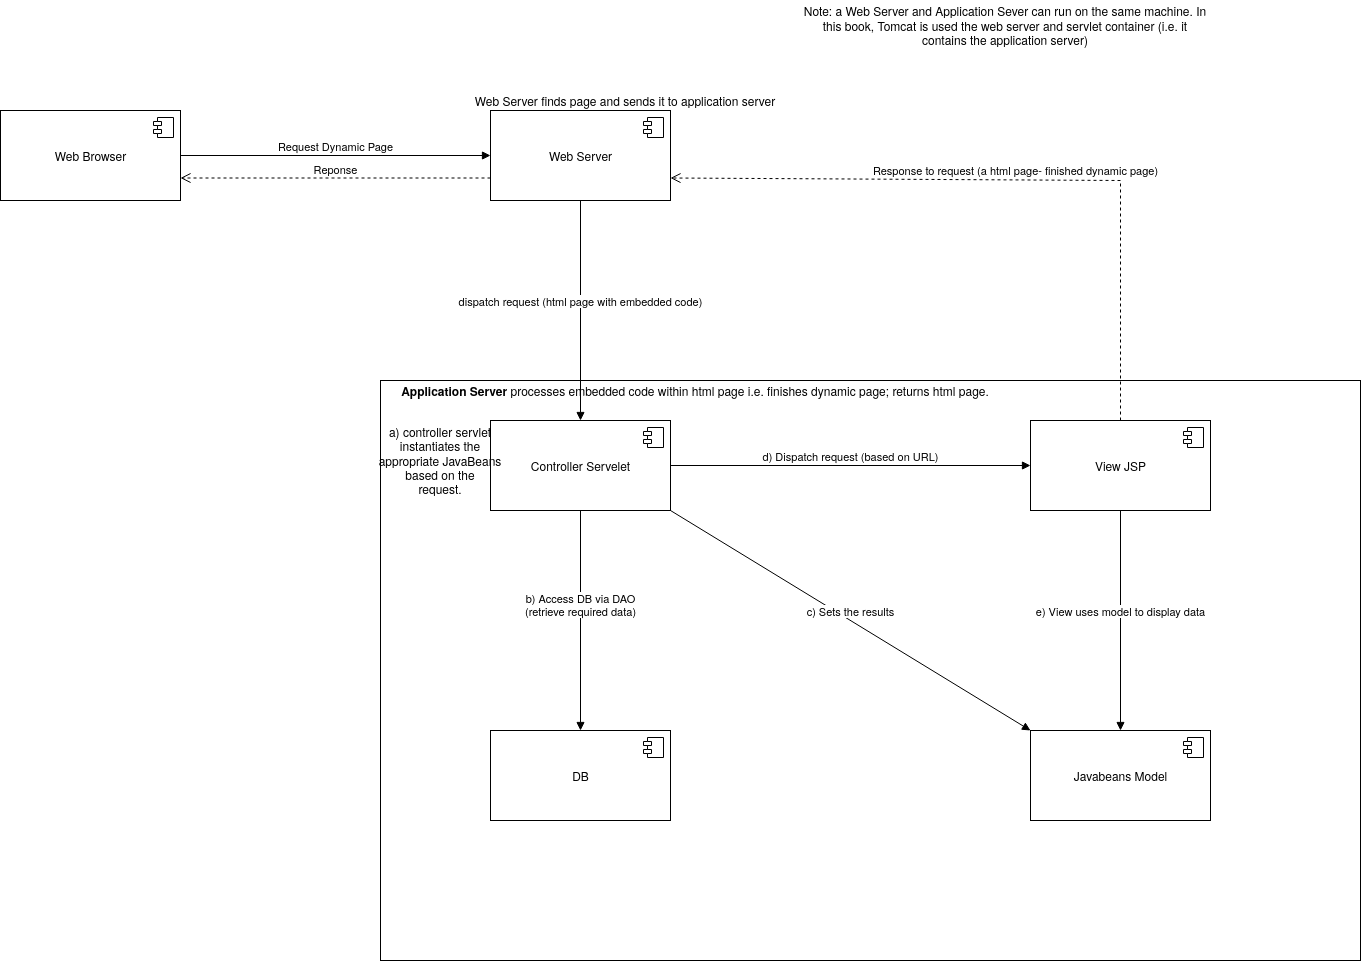

The diagram above was exported from draw.io. Its source (the exported page's mxGraphModel, read from the mxfile embedded in the PNG):
<mxGraphModel dx="1422" dy="753" grid="1" gridSize="10" guides="1" tooltips="1" connect="1" arrows="1" fold="1" page="1" pageScale="1" pageWidth="850" pageHeight="1100" math="0" shadow="0">
  <root>
    <mxCell id="0" />
    <mxCell id="1" parent="0" />
    <mxCell id="iaql_fF7bs1L2pMY6-EO-9" value="" style="rounded=0;whiteSpace=wrap;html=1;" parent="1" vertex="1">
      <mxGeometry x="480" y="390" width="980" height="580" as="geometry" />
    </mxCell>
    <mxCell id="iaql_fF7bs1L2pMY6-EO-1" value="Web Browser " style="html=1;dropTarget=0;" parent="1" vertex="1">
      <mxGeometry x="100" y="120" width="180" height="90" as="geometry" />
    </mxCell>
    <mxCell id="iaql_fF7bs1L2pMY6-EO-2" value="" style="shape=module;jettyWidth=8;jettyHeight=4;" parent="iaql_fF7bs1L2pMY6-EO-1" vertex="1">
      <mxGeometry x="1" width="20" height="20" relative="1" as="geometry">
        <mxPoint x="-27" y="7" as="offset" />
      </mxGeometry>
    </mxCell>
    <mxCell id="iaql_fF7bs1L2pMY6-EO-3" value="Web Server" style="html=1;dropTarget=0;" parent="1" vertex="1">
      <mxGeometry x="590" y="120" width="180" height="90" as="geometry" />
    </mxCell>
    <mxCell id="iaql_fF7bs1L2pMY6-EO-4" value="" style="shape=module;jettyWidth=8;jettyHeight=4;" parent="iaql_fF7bs1L2pMY6-EO-3" vertex="1">
      <mxGeometry x="1" width="20" height="20" relative="1" as="geometry">
        <mxPoint x="-27" y="7" as="offset" />
      </mxGeometry>
    </mxCell>
    <mxCell id="iaql_fF7bs1L2pMY6-EO-5" value="Web Server finds page and sends it to application server" style="text;html=1;strokeColor=none;fillColor=none;align=center;verticalAlign=middle;whiteSpace=wrap;rounded=0;" parent="1" vertex="1">
      <mxGeometry x="560" y="100" width="330" height="20" as="geometry" />
    </mxCell>
    <mxCell id="iaql_fF7bs1L2pMY6-EO-6" value="Request Dynamic Page" style="html=1;verticalAlign=bottom;endArrow=block;exitX=1;exitY=0.5;exitDx=0;exitDy=0;entryX=0;entryY=0.5;entryDx=0;entryDy=0;" parent="1" source="iaql_fF7bs1L2pMY6-EO-1" target="iaql_fF7bs1L2pMY6-EO-3" edge="1">
      <mxGeometry width="80" relative="1" as="geometry">
        <mxPoint x="380" y="390" as="sourcePoint" />
        <mxPoint x="460" y="390" as="targetPoint" />
      </mxGeometry>
    </mxCell>
    <mxCell id="iaql_fF7bs1L2pMY6-EO-7" value="dispatch request (html page with embedded code)" style="html=1;verticalAlign=bottom;endArrow=block;exitX=0.5;exitY=1;exitDx=0;exitDy=0;entryX=0.5;entryY=0;entryDx=0;entryDy=0;" parent="1" source="iaql_fF7bs1L2pMY6-EO-3" target="iaql_fF7bs1L2pMY6-EO-11" edge="1">
      <mxGeometry width="80" relative="1" as="geometry">
        <mxPoint x="380" y="390" as="sourcePoint" />
        <mxPoint x="680" y="400" as="targetPoint" />
      </mxGeometry>
    </mxCell>
    <mxCell id="iaql_fF7bs1L2pMY6-EO-10" value="&lt;b&gt;Application Server&lt;/b&gt; processes embedded code within html page i.e. finishes dynamic page; returns html page." style="text;html=1;strokeColor=none;fillColor=none;align=center;verticalAlign=middle;whiteSpace=wrap;rounded=0;" parent="1" vertex="1">
      <mxGeometry x="470" y="390" width="650" height="20" as="geometry" />
    </mxCell>
    <mxCell id="iaql_fF7bs1L2pMY6-EO-11" value="Controller Servelet" style="html=1;dropTarget=0;" parent="1" vertex="1">
      <mxGeometry x="590" y="430" width="180" height="90" as="geometry" />
    </mxCell>
    <mxCell id="iaql_fF7bs1L2pMY6-EO-12" value="" style="shape=module;jettyWidth=8;jettyHeight=4;" parent="iaql_fF7bs1L2pMY6-EO-11" vertex="1">
      <mxGeometry x="1" width="20" height="20" relative="1" as="geometry">
        <mxPoint x="-27" y="7" as="offset" />
      </mxGeometry>
    </mxCell>
    <mxCell id="iaql_fF7bs1L2pMY6-EO-13" value="b) Access DB via DAO&lt;br&gt;(retrieve required data)" style="html=1;verticalAlign=bottom;endArrow=block;exitX=0.5;exitY=1;exitDx=0;exitDy=0;" parent="1" source="iaql_fF7bs1L2pMY6-EO-11" target="iaql_fF7bs1L2pMY6-EO-14" edge="1">
      <mxGeometry width="80" relative="1" as="geometry">
        <mxPoint x="1020" y="500" as="sourcePoint" />
        <mxPoint x="1100" y="500" as="targetPoint" />
      </mxGeometry>
    </mxCell>
    <mxCell id="iaql_fF7bs1L2pMY6-EO-14" value="DB" style="html=1;dropTarget=0;" parent="1" vertex="1">
      <mxGeometry x="590" y="740" width="180" height="90" as="geometry" />
    </mxCell>
    <mxCell id="iaql_fF7bs1L2pMY6-EO-15" value="" style="shape=module;jettyWidth=8;jettyHeight=4;" parent="iaql_fF7bs1L2pMY6-EO-14" vertex="1">
      <mxGeometry x="1" width="20" height="20" relative="1" as="geometry">
        <mxPoint x="-27" y="7" as="offset" />
      </mxGeometry>
    </mxCell>
    <mxCell id="iaql_fF7bs1L2pMY6-EO-16" value="c) Sets the results" style="html=1;verticalAlign=bottom;endArrow=block;exitX=1;exitY=1;exitDx=0;exitDy=0;entryX=0;entryY=0;entryDx=0;entryDy=0;" parent="1" source="iaql_fF7bs1L2pMY6-EO-11" target="iaql_fF7bs1L2pMY6-EO-17" edge="1">
      <mxGeometry width="80" relative="1" as="geometry">
        <mxPoint x="1020" y="500" as="sourcePoint" />
        <mxPoint x="1090" y="500" as="targetPoint" />
      </mxGeometry>
    </mxCell>
    <mxCell id="iaql_fF7bs1L2pMY6-EO-17" value="Javabeans Model&lt;b&gt;&lt;br&gt;&lt;/b&gt;" style="html=1;dropTarget=0;" parent="1" vertex="1">
      <mxGeometry x="1130" y="740" width="180" height="90" as="geometry" />
    </mxCell>
    <mxCell id="iaql_fF7bs1L2pMY6-EO-18" value="" style="shape=module;jettyWidth=8;jettyHeight=4;" parent="iaql_fF7bs1L2pMY6-EO-17" vertex="1">
      <mxGeometry x="1" width="20" height="20" relative="1" as="geometry">
        <mxPoint x="-27" y="7" as="offset" />
      </mxGeometry>
    </mxCell>
    <mxCell id="iaql_fF7bs1L2pMY6-EO-19" value="d) Dispatch request (based on URL)" style="html=1;verticalAlign=bottom;endArrow=block;exitX=1;exitY=0.5;exitDx=0;exitDy=0;entryX=0;entryY=0.5;entryDx=0;entryDy=0;" parent="1" source="iaql_fF7bs1L2pMY6-EO-11" target="iaql_fF7bs1L2pMY6-EO-21" edge="1">
      <mxGeometry width="80" relative="1" as="geometry">
        <mxPoint x="1020" y="500" as="sourcePoint" />
        <mxPoint x="1100" y="500" as="targetPoint" />
      </mxGeometry>
    </mxCell>
    <mxCell id="iaql_fF7bs1L2pMY6-EO-21" value="View JSP" style="html=1;dropTarget=0;" parent="1" vertex="1">
      <mxGeometry x="1130" y="430" width="180" height="90" as="geometry" />
    </mxCell>
    <mxCell id="iaql_fF7bs1L2pMY6-EO-22" value="" style="shape=module;jettyWidth=8;jettyHeight=4;" parent="iaql_fF7bs1L2pMY6-EO-21" vertex="1">
      <mxGeometry x="1" width="20" height="20" relative="1" as="geometry">
        <mxPoint x="-27" y="7" as="offset" />
      </mxGeometry>
    </mxCell>
    <mxCell id="iaql_fF7bs1L2pMY6-EO-27" value="a) controller servlet instantiates the appropriate JavaBeans based on the&lt;br&gt;request." style="text;html=1;strokeColor=none;fillColor=none;align=center;verticalAlign=middle;whiteSpace=wrap;rounded=0;" parent="1" vertex="1">
      <mxGeometry x="470" y="460" width="140" height="20" as="geometry" />
    </mxCell>
    <mxCell id="iaql_fF7bs1L2pMY6-EO-30" value="e) View uses model to display data" style="html=1;verticalAlign=bottom;endArrow=block;entryX=0.5;entryY=0;entryDx=0;entryDy=0;exitX=0.5;exitY=1;exitDx=0;exitDy=0;" parent="1" source="iaql_fF7bs1L2pMY6-EO-21" target="iaql_fF7bs1L2pMY6-EO-17" edge="1">
      <mxGeometry width="80" relative="1" as="geometry">
        <mxPoint x="950" y="500" as="sourcePoint" />
        <mxPoint x="1030" y="500" as="targetPoint" />
      </mxGeometry>
    </mxCell>
    <mxCell id="iaql_fF7bs1L2pMY6-EO-31" value="Response to request (a html page- finished dynamic page)" style="html=1;verticalAlign=bottom;endArrow=open;dashed=1;endSize=8;exitX=0.5;exitY=0;exitDx=0;exitDy=0;entryX=1;entryY=0.75;entryDx=0;entryDy=0;rounded=0;" parent="1" source="iaql_fF7bs1L2pMY6-EO-21" target="iaql_fF7bs1L2pMY6-EO-3" edge="1">
      <mxGeometry relative="1" as="geometry">
        <mxPoint x="1030" y="500" as="sourcePoint" />
        <mxPoint x="950" y="500" as="targetPoint" />
        <Array as="points">
          <mxPoint x="1220" y="190" />
        </Array>
      </mxGeometry>
    </mxCell>
    <mxCell id="iaql_fF7bs1L2pMY6-EO-32" value="Reponse" style="html=1;verticalAlign=bottom;endArrow=open;dashed=1;endSize=8;entryX=1;entryY=0.75;entryDx=0;entryDy=0;exitX=0;exitY=0.75;exitDx=0;exitDy=0;" parent="1" source="iaql_fF7bs1L2pMY6-EO-3" target="iaql_fF7bs1L2pMY6-EO-1" edge="1">
      <mxGeometry relative="1" as="geometry">
        <mxPoint x="1030" y="500" as="sourcePoint" />
        <mxPoint x="950" y="500" as="targetPoint" />
      </mxGeometry>
    </mxCell>
    <mxCell id="oq4BdfTqk6PkqtjANO9H-1" value="Note: a Web Server and Application Sever can run on the same machine. In this book, Tomcat is used the web server and servlet container (i.e. it contains the application server)" style="text;html=1;strokeColor=none;fillColor=none;align=center;verticalAlign=middle;whiteSpace=wrap;rounded=0;" vertex="1" parent="1">
      <mxGeometry x="900" y="10" width="410" height="50" as="geometry" />
    </mxCell>
  </root>
</mxGraphModel>